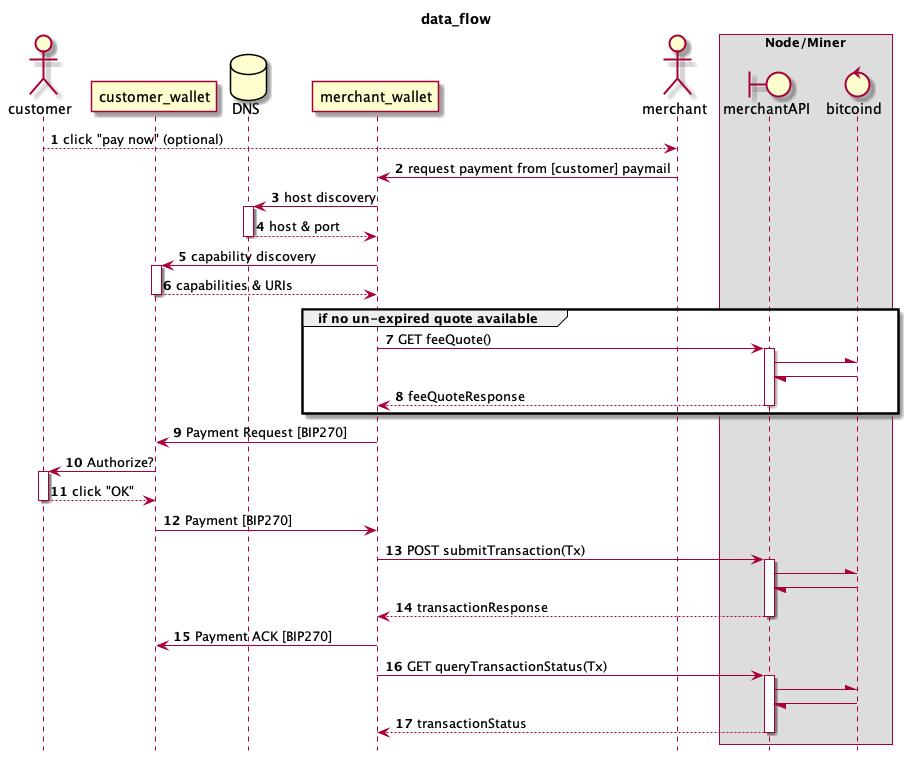

The diagram above was rendered by PlantUML. Its source (embedded in the PNG):
@startuml

hide footbox
title data_flow

actor customer
participant customer_wallet
database DNS
participant merchant_wallet
actor merchant
box "Node/Miner"
    boundary merchantAPI
    control bitcoind
end box


autonumber
customer-->merchant: click "pay now" (optional)
merchant->merchant_wallet: request payment from [customer] paymail
merchant_wallet->DNS ++: host discovery
return host & port
merchant_wallet->customer_wallet ++: capability discovery
return capabilities & URIs

group if no un-expired quote available
merchant_wallet->merchantAPI ++: GET feeQuote()
autonumber stop
merchantAPI -\ bitcoind
merchantAPI \- bitcoind
autonumber 8
return feeQuoteResponse
end

merchant_wallet->customer_wallet: Payment Request [BIP270]

customer_wallet->customer ++: Authorize?
return click "OK"

customer_wallet->merchant_wallet: Payment [BIP270]
merchant_wallet->merchantAPI ++: POST submitTransaction(Tx)
autonumber stop
merchantAPI -\ bitcoind
merchantAPI \- bitcoind
autonumber 14
return transactionResponse

merchant_wallet->customer_wallet: Payment ACK [BIP270]


merchant_wallet->merchantAPI ++: GET queryTransactionStatus(Tx)
autonumber stop
merchantAPI -\ bitcoind
merchantAPI \- bitcoind
autonumber 17
return transactionStatus


@enduml